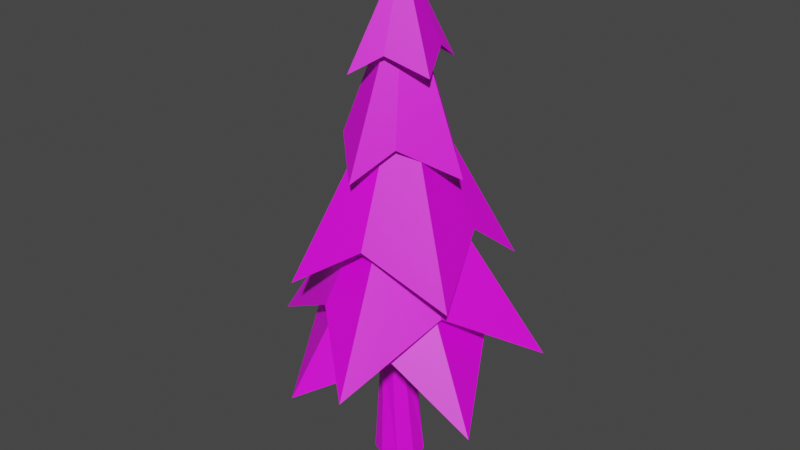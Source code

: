 # Source: Arvore3.blend  (saved by Blender 2.93.21; exported with 4.5.12 LTS)
import bpy
from mathutils import Matrix  # noqa: F401  (used for matrix-valued properties, if any)

bpy.ops.wm.read_factory_settings(use_empty=True)
scene = bpy.context.scene
scene.name = 'Scene'

# ---- collections
col_collection = bpy.data.collections.new('Collection'); scene.collection.children.link(col_collection)

# ---- images (referenced by path relative to the original .blend; pixels are not part of the script)
import os
ASSET_DIR = os.environ.get("B2B_ASSET_DIR", "")  # directory of the original .blend (textures are referenced by path, not embedded)
HERE = os.path.dirname(os.path.abspath(__file__))  # packed textures are extracted next to this script under _unpacked/

def load_image(name, relpath, width, height, colorspace="sRGB"):
    """Load a texture the original file referenced (path relative to the .blend, or extracted next to this script)."""
    p = next((c for c in (os.path.join(HERE, relpath), os.path.join(ASSET_DIR, relpath)) if relpath and os.path.exists(c)), "")
    if p:
        img = bpy.data.images.load(p, check_existing=True)
        img.name = name
    else:  # same state as the original file: an image datablock whose file is absent (Cycles renders it pink)
        img = bpy.data.images.new(name, width, height)
        img.source = "FILE"
        img.filepath = "//" + (relpath or name)
    img.colorspace_settings.name = colorspace
    return img
img_pallete_jpg = load_image('Pallete.jpg', 'Reference/Pallete.jpg', 1024, 1024, 'sRGB')

# ---- materials (node trees are filled in below, after node groups)
mat_mypalletecolors = bpy.data.materials.new('MyPalleteColors')
mat_mypalletecolors.use_transparent_shadow = False

# ---- material node trees
mat_mypalletecolors.use_nodes = True; mat_mypalletecolors.node_tree.nodes.clear()
_N = mat_mypalletecolors.node_tree.nodes; _L = mat_mypalletecolors.node_tree.links
n0 = _N.new('ShaderNodeBsdfPrincipled'); n0.name = 'Principled BSDF'; n0.location = (10, 300)
n0.distribution = 'GGX'
n0.subsurface_method = 'BURLEY'
n0.inputs[3].default_value = 1.45
n0.inputs[27].default_value = (0.0, 0.0, 0.0, 1.0)
n0.inputs[28].default_value = 1.0
n1 = _N.new('ShaderNodeOutputMaterial'); n1.name = 'Material Output'; n1.location = (300, 300)
n2 = _N.new('ShaderNodeTexImage'); n2.name = 'Image Texture'; n2.location = (-351, 156)
n2.image = img_pallete_jpg
_L.new(n0.outputs[0], n1.inputs[0])
_L.new(n2.outputs[0], n0.inputs[0])
n1.is_active_output = True

# ---- world
world_world = bpy.data.worlds.new('World'); scene.world = world_world
world_world.use_nodes = True; world_world.node_tree.nodes.clear()
_N = world_world.node_tree.nodes; _L = world_world.node_tree.links
n0 = _N.new('ShaderNodeOutputWorld'); n0.name = 'World Output'; n0.location = (300, 300)
n1 = _N.new('ShaderNodeBackground'); n1.name = 'Background'; n1.location = (10, 300)
n1.inputs[0].default_value = (0.05088, 0.05088, 0.05088, 1.0)
_L.new(n1.outputs[0], n0.inputs[0])
n0.is_active_output = True
world_world.color = (0.05088, 0.05088, 0.05088)
world_world.use_sun_shadow = False
world_world.sun_shadow_jitter_overblur = 0.0

# ---- meshes
me_grid = bpy.data.meshes.new('Grid')
me_grid.from_pydata([(-0.01236, -0.6684, 3.058), (-0.6424, 0.008682, 3.058), (-0.002446, 0.01119, 4.712), (0.6443, 0.008682, 3.058), (-0.01236, 0.6153, 3.058), (0.2192, -0.3514, 3.325), (-0.3862, -0.317, 3.325), (0.2156, 0.3681, 3.325), (-0.3096, 0.3054, 3.325), (0.7066, 0.7405, 2.108), (0.9114, -0.5253, 2.108), (-0.004854, 0.01272, 4.009), (-0.9111, 0.5478, 2.108), (-0.4445, -0.9526, 2.108), (-0.02461, 0.664, 2.516), (0.621, 0.2229, 2.516), (-0.5793, -0.2845, 2.516), (0.1606, -0.7278, 2.516), (-0.5802, 1.141, 1.405), (1.262, 0.4341, 1.405), (-0.001127, -0.007833, 3.315), (-1.038, -0.4516, 1.405), (0.3907, -1.281, 1.405), (-0.6545, 0.5014, 1.921), (0.3006, 0.578, 1.921), (-0.1904, -0.8116, 1.921), (0.7291, -0.3611, 1.921), (-0.1553, 0.292, 4.084), (0.2391, 0.2084, 4.084), (-0.2949, -0.1616, 4.084), (0.06533, -0.3117, 4.084), (0.2092, 0.4282, 3.93), (0.4185, -0.1649, 3.93), (-0.005741, 0.004307, 4.884), (-0.4664, 0.1747, 3.93), (-0.1582, -0.5008, 3.93), (-1.252, 0.2861, 1.025), (0.4899, 1.205, 1.025), (-0.006755, -0.03381, 2.861), (-0.3565, -1.104, 1.025), (1.205, -0.5764, 1.025), (-0.8199, -0.1902, 1.54), (-0.2499, 0.5774, 1.54), (0.4709, -0.7042, 1.54), (0.7367, 0.2822, 1.54), (-0.07525, 0.2292, 0.02364), (-0.01749, 0.191, 1.658), (0.08889, 0.2087, 0.02364), (0.1016, 0.1481, 1.658), (0.2014, 0.08866, 0.02364), (0.1649, 0.03944, 1.658), (0.2096, -0.07493, 0.02364), (0.1429, -0.08412, 1.658), (0.1097, -0.2055, 0.02364), (0.04587, -0.1648, 1.658), (-0.05162, -0.2419, 0.02364), (-0.08085, -0.1648, 1.658), (-0.1988, -0.1671, 0.02364), (-0.1779, -0.08412, 1.658), (-0.263, -0.01618, 0.02364), (-0.1999, 0.03944, 1.658), (-0.2142, 0.1403, 0.02364), (-0.1366, 0.1481, 1.658), (-0.06056, 0.1685, 1.103), (0.04279, 0.1313, 1.103), (0.09779, 0.03698, 1.103), (0.07869, -0.07027, 1.103), (-0.005567, -0.1403, 1.103), (-0.1156, -0.1403, 1.103), (-0.1998, -0.07027, 1.103), (-0.2189, 0.03698, 1.103), (-0.1639, 0.1313, 1.103), (0.1451, 0.1487, 0.02364), (0.1333, 0.09377, 1.658), (0.07029, 0.08413, 1.103), (0.1733, 0.1187, 0.02364), (0.08404, 0.06055, 1.103), (0.1491, 0.0666, 1.658)], [], [(2, 7, 4), (1, 6, 2), (4, 8, 2), (3, 2, 5), (5, 2, 0), (7, 2, 3), (2, 6, 0), (2, 8, 1), (11, 16, 13), (10, 15, 11), (13, 17, 11), (12, 11, 14), (14, 11, 9), (16, 11, 12), (11, 15, 9), (11, 17, 10), (20, 25, 22), (19, 24, 20), (22, 26, 20), (21, 20, 23), (23, 20, 18), (25, 20, 21), (20, 24, 18), (20, 26, 19), (33, 28, 31), (30, 33, 35), (34, 29, 33), (31, 27, 33), (33, 29, 35), (32, 33, 30), (33, 27, 34), (28, 33, 32), (18, 24, 19, 26, 22, 25, 21, 23), (38, 43, 40), (37, 42, 38), (40, 44, 38), (39, 38, 41), (41, 38, 36), (43, 38, 39), (38, 42, 36), (38, 44, 37), (36, 42, 37, 44, 40, 43, 39, 41), (63, 46, 48, 64), (76, 77, 50, 65), (65, 50, 52, 66), (66, 52, 54, 67), (67, 54, 56, 68), (68, 56, 58, 69), (69, 58, 60, 70), (48, 46, 62, 60, 58, 56, 54, 52, 50, 77, 73), (70, 60, 62, 71), (71, 62, 46, 63), (45, 47, 72, 75, 49, 51, 53, 55, 57, 59, 61), (61, 71, 63, 45), (59, 70, 71, 61), (57, 69, 70, 59), (55, 68, 69, 57), (53, 67, 68, 55), (51, 66, 67, 53), (49, 65, 66, 51), (75, 76, 65, 49), (45, 63, 64, 47), (47, 64, 74, 72), (64, 48, 73, 74), (72, 74, 76, 75), (74, 73, 77, 76)])
_uv = me_grid.uv_layers.new(name='UVMap')
_uv.uv.foreach_set('vector', [0.1036, 0.2823, 0.1036, 0.2823, 0.1036, 0.2823, 0.1036, 0.2823, 0.1036, 0.2823, 0.1036, 0.2823, 0.1036, 0.2823, 0.1036, 0.2823, 0.1036, 0.2823, 0.1036, 0.2823, 0.1036, 0.2823, 0.1036, 0.2823, 0.1036, 0.2823, 0.1036, 0.2823, 0.1036, 0.2823, 0.1036, 0.2823, 0.1036, 0.2823, 0.1036, 0.2823, 0.1036, 0.2823, 0.1036, 0.2823, 0.1036, 0.2823, 0.1036, 0.2823, 0.1036, 0.2823, 0.1036, 0.2823, 0.1036, 0.282, 0.1036, 0.282, 0.1036, 0.282, 0.1036, 0.282, 0.1036, 0.282, 0.1036, 0.282, 0.1036, 0.282, 0.1036, 0.282, 0.1036, 0.282, 0.1036, 0.282, 0.1036, 0.282, 0.1036, 0.282, 0.1036, 0.282, 0.1036, 0.282, 0.1036, 0.282, 0.1036, 0.282, 0.1036, 0.282, 0.1036, 0.282, 0.1036, 0.282, 0.1036, 0.282, 0.1036, 0.282, 0.1036, 0.282, 0.1036, 0.282, 0.1036, 0.282, 0.1036, 0.2816, 0.1036, 0.2817, 0.1036, 0.2817, 0.1036, 0.2816, 0.1036, 0.2816, 0.1036, 0.2816, 0.1036, 0.2817, 0.1036, 0.2817, 0.1036, 0.2816, 0.1036, 0.2816, 0.1036, 0.2816, 0.1036, 0.2816, 0.1036, 0.2816, 0.1036, 0.2816, 0.1036, 0.2816, 0.1036, 0.2817, 0.1036, 0.2816, 0.1036, 0.2816, 0.1036, 0.2816, 0.1036, 0.2816, 0.1036, 0.2816, 0.1036, 0.2816, 0.1036, 0.2817, 0.1036, 0.2816, 0.1036, 0.282, 0.1036, 0.282, 0.1036, 0.282, 0.1036, 0.282, 0.1036, 0.282, 0.1036, 0.282, 0.1036, 0.282, 0.1036, 0.282, 0.1036, 0.282, 0.1036, 0.282, 0.1036, 0.282, 0.1036, 0.282, 0.1036, 0.282, 0.1036, 0.282, 0.1036, 0.282, 0.1036, 0.282, 0.1036, 0.282, 0.1036, 0.282, 0.1036, 0.282, 0.1036, 0.282, 0.1036, 0.282, 0.1036, 0.282, 0.1036, 0.282, 0.1036, 0.282, 0.1036, 0.2816, 0.1036, 0.2816, 0.1036, 0.2816, 0.1036, 0.2817, 0.1036, 0.2817, 0.1036, 0.2817, 0.1036, 0.2816, 0.1036, 0.2816, 0.1036, 0.2816, 0.1036, 0.2817, 0.1036, 0.2817, 0.1036, 0.2816, 0.1036, 0.2816, 0.1036, 0.2816, 0.1036, 0.2817, 0.1036, 0.2817, 0.1036, 0.2816, 0.1036, 0.2816, 0.1036, 0.2816, 0.1036, 0.2816, 0.1036, 0.2816, 0.1036, 0.2816, 0.1036, 0.2816, 0.1036, 0.2817, 0.1036, 0.2816, 0.1036, 0.2816, 0.1036, 0.2816, 0.1036, 0.2816, 0.1036, 0.2816, 0.1036, 0.2816, 0.1036, 0.2817, 0.1036, 0.2816, 0.1036, 0.2816, 0.1036, 0.2816, 0.1036, 0.2816, 0.1036, 0.2817, 0.1036, 0.2817, 0.1036, 0.2817, 0.1036, 0.2816, 0.1036, 0.2816, 0.7263, 0.1534, 0.7263, 0.1546, 0.7257, 0.1546, 0.7257, 0.1534, 0.7253, 0.1534, 0.7253, 0.1546, 0.7252, 0.1546, 0.7252, 0.1534, 0.7252, 0.1534, 0.7252, 0.1546, 0.7246, 0.1546, 0.7246, 0.1534, 0.7246, 0.1534, 0.7246, 0.1546, 0.7241, 0.1546, 0.7241, 0.1534, 0.7241, 0.1534, 0.7241, 0.1546, 0.7235, 0.1546, 0.7235, 0.1534, 0.7235, 0.1534, 0.7235, 0.1546, 0.723, 0.1546, 0.723, 0.1534, 0.723, 0.1534, 0.723, 0.1546, 0.7224, 0.1546, 0.7224, 0.1534, 0.7233, 0.1518, 0.7226, 0.1521, 0.7218, 0.1518, 0.7214, 0.1511, 0.7216, 0.1503, 0.7222, 0.1498, 0.723, 0.1498, 0.7236, 0.1503, 0.7237, 0.1511, 0.7236, 0.1513, 0.7235, 0.1515, 0.7224, 0.1534, 0.7224, 0.1546, 0.7219, 0.1546, 0.7219, 0.1534, 0.7219, 0.1534, 0.7219, 0.1546, 0.7213, 0.1546, 0.7213, 0.1534, 0.725, 0.1521, 0.7258, 0.1518, 0.7257, 0.1518, 0.7257, 0.1517, 0.7262, 0.1511, 0.726, 0.1503, 0.7254, 0.1498, 0.7246, 0.1498, 0.724, 0.1503, 0.7239, 0.1511, 0.7243, 0.1518, 0.7219, 0.1521, 0.7219, 0.1534, 0.7213, 0.1534, 0.7213, 0.1521, 0.7224, 0.1521, 0.7224, 0.1534, 0.7219, 0.1534, 0.7219, 0.1521, 0.723, 0.1521, 0.723, 0.1534, 0.7224, 0.1534, 0.7224, 0.1521, 0.7235, 0.1521, 0.7235, 0.1534, 0.723, 0.1534, 0.723, 0.1521, 0.7241, 0.1521, 0.7241, 0.1534, 0.7235, 0.1534, 0.7235, 0.1521, 0.7246, 0.1521, 0.7246, 0.1534, 0.7241, 0.1534, 0.7241, 0.1521, 0.7252, 0.1521, 0.7252, 0.1534, 0.7246, 0.1534, 0.7246, 0.1521, 0.7257, 0.1517, 0.7253, 0.1534, 0.7252, 0.1534, 0.7252, 0.1521, 0.7263, 0.1521, 0.7263, 0.1534, 0.7257, 0.1534, 0.7257, 0.1521, 0.7257, 0.1521, 0.7257, 0.1534, 0.7254, 0.1534, 0.7257, 0.1518, 0.7257, 0.1534, 0.7257, 0.1546, 0.7254, 0.1546, 0.7254, 0.1534, 0.7257, 0.1518, 0.7254, 0.1534, 0.7253, 0.1534, 0.7257, 0.1517, 0.7254, 0.1534, 0.7254, 0.1546, 0.7253, 0.1546, 0.7253, 0.1534])
me_grid.materials.append(mat_mypalletecolors)
me_grid.use_remesh_fix_poles = True
me_grid.use_remesh_preserve_attributes = False
me_grid.update()

# ---- objects
ob_grid = bpy.data.objects.new('Grid', me_grid)

# ---- transforms, parenting, visibility, modifiers, constraints
ob_grid.location = (0.0, 0.0, 0.0)

# ---- collection membership
col_collection.objects.link(ob_grid)

# ---- scene / render settings (as saved in the file)
scene.frame_start = 1; scene.frame_end = 250; scene.frame_set(1)
scene.render.engine = 'BLENDER_EEVEE_NEXT'
scene.cycles.use_denoising = False
scene.cycles.samples = 128
scene.cycles.sampling_pattern = 'TABULATED_SOBOL'
scene.cycles.use_adaptive_sampling = False
scene.cycles.use_light_tree = False
scene.view_settings.view_transform = 'Filmic'
bpy.context.view_layer.update()

# ---- added for rendering (the .blend has no active camera and no usable light): camera, sun
cam_auto = bpy.data.cameras.new('AutoCamera')
cam_auto.lens = 50.0
cam_auto.sensor_width = 36.0
cam_auto.clip_end = 1000.0
ob_auto_camera = bpy.data.objects.new('AutoCamera', cam_auto)
scene.collection.objects.link(ob_auto_camera)
ob_auto_camera.location = (5.56641, -6.71137, 6.90273)
ob_auto_camera.rotation_euler = (1.09748, -7.21219e-08, 0.694738)
scene.camera = ob_auto_camera
light_auto_sun = bpy.data.lights.new('AutoSun', 'SUN')
light_auto_sun.energy = 3.0
light_auto_sun.angle = 0.0523599
ob_auto_sun = bpy.data.objects.new('AutoSun', light_auto_sun)
scene.collection.objects.link(ob_auto_sun)
ob_auto_sun.rotation_euler = (0.872665, 0.174533, 0.523599)
bpy.context.view_layer.update()
